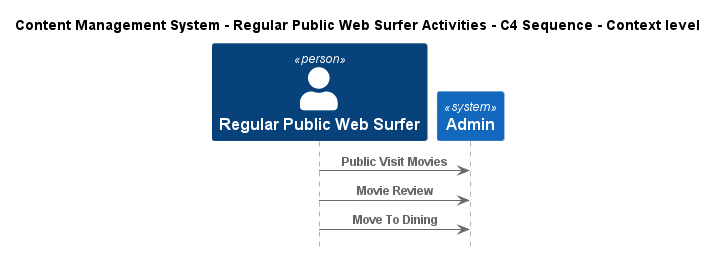

The diagram above was rendered by PlantUML. Its source (embedded in the PNG):
@startuml
!include ..\..\..\.c4s\C4_Sequence.puml

title Content Management System - Regular Public Web Surfer Activities - C4 Sequence - Context level

Person(ContentManagementSystem.Actors.RegularPublicWebSurfer, "Regular Public Web Surfer", "Public Surfer, accessible without login.")
System(ContentManagementSystem.SoftwareSystems.Admin, "Admin", "Admin is the highest-privilege user in a CMS, responsible for managing users, content, system configurations, and security.")

Rel(ContentManagementSystem.Actors.RegularPublicWebSurfer, ContentManagementSystem.SoftwareSystems.Admin, "Public Visit Movies")
Rel(ContentManagementSystem.Actors.RegularPublicWebSurfer, ContentManagementSystem.SoftwareSystems.Admin, "Movie Review")
Rel(ContentManagementSystem.Actors.RegularPublicWebSurfer, ContentManagementSystem.SoftwareSystems.Admin, "Move To Dining")


@enduml